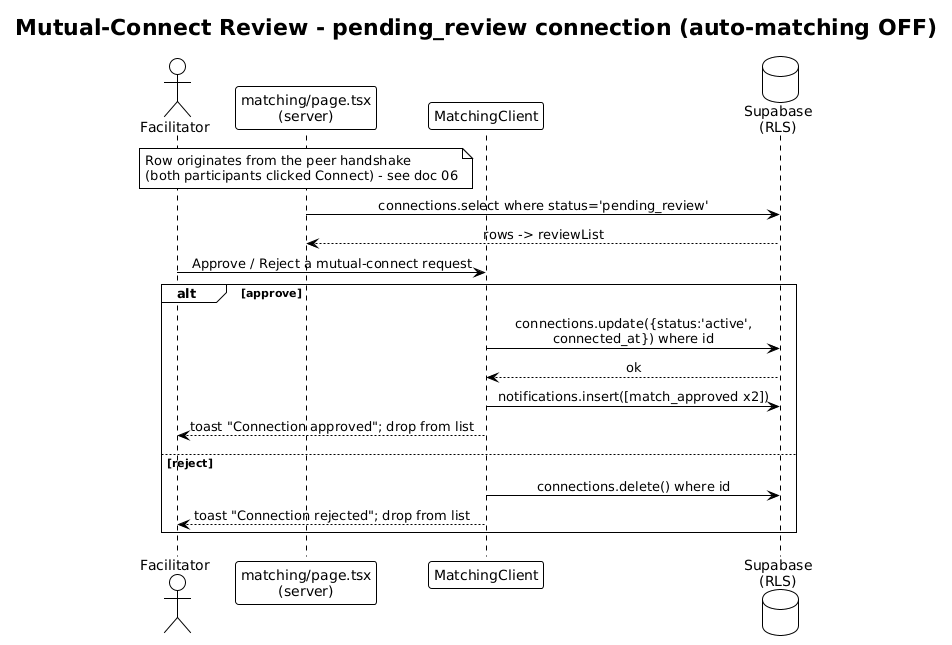

The diagram above was rendered by PlantUML. Its source (embedded in the PNG):
@startuml
!theme plain
skinparam sequenceMessageAlign center
title Mutual-Connect Review - pending_review connection (auto-matching OFF)

actor "Facilitator" as F
participant "matching/page.tsx\n(server)" as PG
participant "MatchingClient" as MC
database "Supabase\n(RLS)" as SB

note over PG : Row originates from the peer handshake\n(both participants clicked Connect) - see doc 06
PG -> SB : connections.select where status='pending_review'
SB --> PG : rows -> reviewList
F -> MC : Approve / Reject a mutual-connect request
alt approve
  MC -> SB : connections.update({status:'active',\nconnected_at}) where id
  SB --> MC : ok
  MC -> SB : notifications.insert([match_approved x2])
  MC --> F : toast "Connection approved"; drop from list
else reject
  MC -> SB : connections.delete() where id
  MC --> F : toast "Connection rejected"; drop from list
end
@enduml